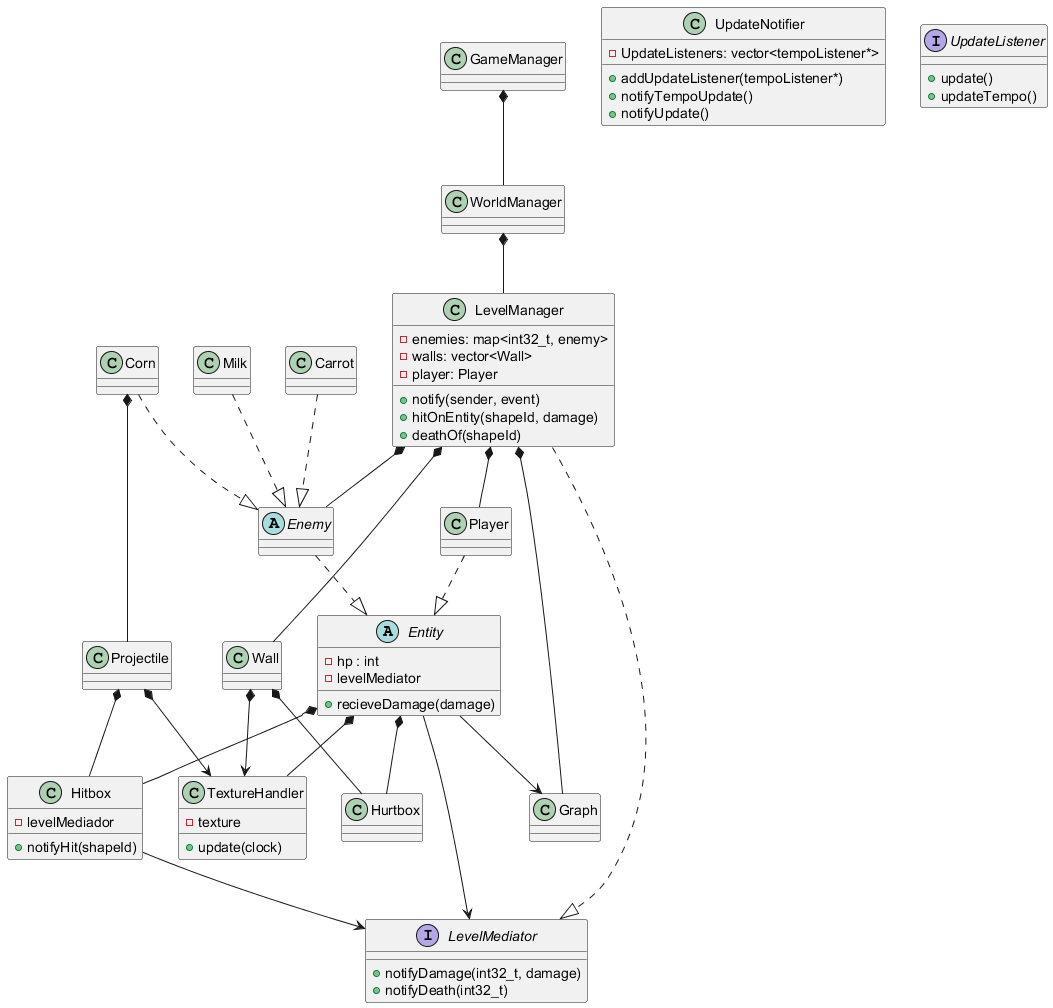

The diagram above was rendered by PlantUML. Its source (embedded in the PNG):
@startuml

abstract	Entity{
{field} 	- hp : int
{field}		- levelMediator
{method}	+ recieveDamage(damage)
}

class		Player{
{field} 
{method}
}

abstract	Enemy{
{field} 
{method}
}

class		Corn{
{field} 
{method}
}

class		Milk{
{field} 
{method}
}

class		Carrot{
{field} 
{method}
}

class		Wall{
{field} 
{method}
}

class		WorldManager{
{field} 
{method}
}

class		GameManager{
{field} 
{method}
}

class		LevelManager{
{field} 	- enemies: map<int32_t, enemy>
{field}		- walls: vector<Wall>
{field}		- player: Player
{method}	+ notify(sender, event)
{method}	+ hitOnEntity(shapeId, damage)
{method}	+ deathOf(shapeId)
}

interface 	LevelMediator{
{method}	+ notifyDamage(int32_t, damage)
{method}	+ notifyDeath(int32_t)
}

class		UpdateNotifier{
{field}		- UpdateListeners: vector<tempoListener*>
{method}	+ addUpdateListener(tempoListener*)
{method}	+ notifyTempoUpdate()
{method}	+ notifyUpdate()
}

interface	UpdateListener{
{method}	+ update()
{method}	+ updateTempo()
}

class		Graph{
{field} 
{method}
}

class		Hitbox{
{field} 	- levelMediador
{method}	+ notifyHit(shapeId)
}

class		Hurtbox{
{field} 
{method}
}

class		Projectile{
{field} 
{method}
}

class		TextureHandler{
{field}		- texture
{method}	+ update(clock)
}


Player ..|> Entity
Enemy ..|> Entity
Corn ..|> Enemy
Milk ..|> Enemy
Carrot ..|> Enemy

GameManager *-- WorldManager
WorldManager*-- LevelManager
LevelManager *-- Graph
Entity --> Graph

LevelManager *-- Enemy
LevelManager *-- Player
LevelManager *-- Wall

Hitbox --> LevelMediator
Entity --> LevelMediator
LevelManager ..|> LevelMediator

Entity *-- Hitbox
Projectile *-- Hitbox
Wall *-- Hurtbox
Entity *-- Hurtbox

Entity *-- TextureHandler
Wall *--> TextureHandler
Projectile *--> TextureHandler

' vvv Changer pour un Prototype pattern vvv
Corn *-- Projectile

@enduml